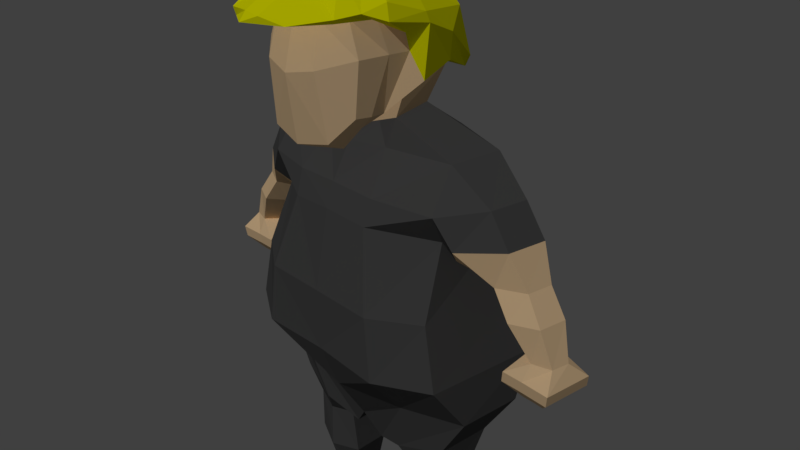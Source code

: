 # Source: Trump.blend  (saved by Blender 2.79.0; exported with 4.5.12 LTS)
import bpy
from mathutils import Matrix  # noqa: F401  (used for matrix-valued properties, if any)

bpy.ops.wm.read_factory_settings(use_empty=True)
scene = bpy.context.scene
scene.name = 'Scene'

# ---- collections
col_collection_1 = bpy.data.collections.new('Collection 1'); scene.collection.children.link(col_collection_1)

# ---- materials (node trees are filled in below, after node groups)
mat_skin = bpy.data.materials.new('Skin')
mat_skin.alpha_threshold = 0.0
mat_skin.diffuse_color = (1.0, 0.7084, 0.4125, 1.0)
mat_skin.roughness = 0.5
mat_skin.line_color = (0.0, 0.0, 0.0, 1.0)
mat_hair = bpy.data.materials.new('Hair')
mat_hair.alpha_threshold = 0.0
mat_hair.roughness = 0.5
mat_topcloth = bpy.data.materials.new('TopCloth')
mat_topcloth.alpha_threshold = 0.0
mat_topcloth.roughness = 0.5
mat_shoes = bpy.data.materials.new('Shoes')
mat_shoes.alpha_threshold = 0.0
mat_shoes.roughness = 0.5
mat_pants = bpy.data.materials.new('Pants')
mat_pants.alpha_threshold = 0.0
mat_pants.roughness = 0.5

# ---- material node trees
mat_hair.use_nodes = True; mat_hair.node_tree.nodes.clear()
_N = mat_hair.node_tree.nodes; _L = mat_hair.node_tree.links
n0 = _N.new('ShaderNodeOutputMaterial'); n0.name = 'Material Output'; n0.location = (300, 300)
n1 = _N.new('ShaderNodeBsdfDiffuse'); n1.name = 'Diffuse BSDF'; n1.location = (10, 300)
n1.inputs[0].default_value = (1.0, 1.0, 0.0, 1.0)
_L.new(n1.outputs[0], n0.inputs[0])
n0.is_active_output = True
mat_topcloth.use_nodes = True; mat_topcloth.node_tree.nodes.clear()
_N = mat_topcloth.node_tree.nodes; _L = mat_topcloth.node_tree.links
n0 = _N.new('ShaderNodeOutputMaterial'); n0.name = 'Material Output'; n0.location = (300, 300)
n1 = _N.new('ShaderNodeBsdfDiffuse'); n1.name = 'Diffuse BSDF'; n1.location = (10, 300)
n1.inputs[0].default_value = (0.08984, 0.08984, 0.08984, 1.0)
_L.new(n1.outputs[0], n0.inputs[0])
n0.is_active_output = True
mat_shoes.use_nodes = True; mat_shoes.node_tree.nodes.clear()
_N = mat_shoes.node_tree.nodes; _L = mat_shoes.node_tree.links
n0 = _N.new('ShaderNodeOutputMaterial'); n0.name = 'Material Output'; n0.location = (300, 300)
n1 = _N.new('ShaderNodeBsdfDiffuse'); n1.name = 'Diffuse BSDF'; n1.location = (10, 300)
n1.inputs[0].default_value = (0.1156, 0.1156, 0.1156, 1.0)
_L.new(n1.outputs[0], n0.inputs[0])
n0.is_active_output = True
mat_pants.use_nodes = True; mat_pants.node_tree.nodes.clear()
_N = mat_pants.node_tree.nodes; _L = mat_pants.node_tree.links
n0 = _N.new('ShaderNodeOutputMaterial'); n0.name = 'Material Output'; n0.location = (300, 300)
n1 = _N.new('ShaderNodeBsdfDiffuse'); n1.name = 'Diffuse BSDF'; n1.location = (10, 300)
n1.inputs[0].default_value = (0.09084, 0.09084, 0.09084, 1.0)
_L.new(n1.outputs[0], n0.inputs[0])
n0.is_active_output = True

# ---- world
world_world = bpy.data.worlds.new('World'); scene.world = world_world
world_world.color = (0.05088, 0.05088, 0.05088)
world_world.use_sun_shadow = False
world_world.sun_shadow_jitter_overblur = 0.0
world_world.cycles.sampling_method = 'MANUAL'

# ---- cameras
cam_camera = bpy.data.cameras.new('Camera')
cam_camera.clip_end = 100.0
cam_camera.lens = 35.0
cam_camera.sensor_width = 32.0
cam_camera.sensor_height = 18.0
cam_camera.ortho_scale = 7.314
cam_camera.dof.focus_distance = 0.0

# ---- lights
light_lamp = bpy.data.lights.new('Lamp', 'SUN')
light_lamp.transmission_factor = 0.0
light_lamp.cutoff_distance = 30.0
light_lamp.use_shadow = False
light_lamp.angle = 0.1993
light_lamp.energy = 1.0
light_lamp.shadow_buffer_clip_start = 1.001
light_lamp.shadow_soft_size = 0.1
light_lamp.shadow_cascade_max_distance = 1000.0

# ---- meshes
me_cube = bpy.data.meshes.new('Cube')
me_cube.from_pydata([(0.7122, -0.7755, 2.191), (0.6188, 0.7153, 2.537), (0.504, -0.7891, 3.718), (0.5033, 0.5486, 3.582), (0.6325, 0.05622, 2.418), (0.6405, -0.775, 3.252), (0.931, 0.4659, 2.969), (0.6261, -0.008676, 3.732), (1.009, 0.03021, 3.149), (0.3161, 1.321, 2.444), (-0.0005491, -1.001, 3.222), (1.384, 0.02435, 1.643), (1.453, 0.7478, 1.643), (0.0005591, 1.025, 1.643), (0.4928, 0.5204, 2.048), (0.5506, -0.03298, 1.993), (1.755, -0.01251, -1.748), (1.828, 0.8841, -1.748), (-0.0008264, 1.348, -1.748), (1.428, -0.313, 1.117), (1.545, 0.9367, 1.218), (0.0006316, 1.158, 1.218), (1.384, -0.09969, 0.7255), (1.453, 0.6335, 0.4728), (0.0006316, 1.158, 0.9265), (1.494, -0.467, -0.1912), (1.645, 1.074, -0.1912), (-0.0008004, 1.298, -0.1912), (1.684, -0.5006, -1.05), (1.855, 1.091, -1.05), (0.0009417, 1.48, -1.027), (2.049, 0.06095, 0.3453), (2.187, 0.7244, 0.3), (1.916, 0.103, 1.236), (1.988, 0.6247, 1.237), (1.871, 0.2311, 0.2946), (1.925, 0.5857, 0.2946), (2.398, 0.2353, 0.3453), (2.45, 0.5855, 0.3453), (2.569, 0.1533, -0.4608), (2.617, 0.6266, -0.4608), (2.39, 0.3607, -0.4608), (2.437, 0.445, -0.4608), (2.814, 0.2275, -0.4608), (2.858, 0.4664, -0.4608), (2.544, 0.0374, -0.6712), (2.619, 0.7081, -0.6712), (2.262, 0.03728, -0.6712), (2.337, 0.708, -0.6712), (2.922, 0.0235, -0.6712), (2.997, 0.6942, -0.6712), (2.52, 0.05462, -0.8249), (2.595, 0.7253, -0.8249), (2.239, 0.0545, -0.8249), (2.313, 0.7252, -0.8249), (2.899, 0.04072, -0.8249), (2.973, 0.7114, -0.8249), (2.559, 0.2387, -1.04), (2.592, 0.536, -1.04), (2.434, 0.2387, -1.04), (2.467, 0.5359, -1.04), (2.727, 0.2326, -1.04), (2.76, 0.5298, -1.04), (0.7627, -0.7602, 2.838), (0.1911, 0.6218, 3.667), (0.466, -0.9682, 1.884), (0.1918, -0.9291, 3.695), (0.6689, 1.057, 2.537), (0.3486, -0.9479, 3.235), (0.2443, -0.007645, 3.933), (0.2773, -0.3249, 1.932), (0.5206, 1.1, 1.643), (0.4913, -0.1489, 1.643), (0.256, -0.03152, 1.902), (0.2308, 0.6408, 2.018), (0.9733, 1.543, -1.748), (0.9427, -0.3354, -1.748), (0.6412, -0.5167, 1.153), (0.5603, 1.257, 1.218), (0.6224, -0.6227, 0.8186), (0.5206, 1.126, 0.7308), (0.8781, -0.8711, -0.1912), (0.7864, 1.501, -0.1912), (0.9896, -0.9008, -1.05), (0.8865, 1.572, -1.05), (1.51, 0.01123, 0.4912), (1.587, 0.6653, 0.3536), (-0.0005138, 0.9417, -2.434), (1.294, 0.1393, -2.935), (1.335, 0.6157, -2.935), (0.9004, 0.8442, -2.935), (0.8831, -0.01494, -2.935), (0.5679, 0.1204, -2.935), (0.5676, 0.6254, -2.935), (1.199, 0.3686, -4.343), (1.23, 0.6607, -4.343), (0.9285, 0.8649, -4.343), (0.9078, 0.1863, -4.343), (0.6516, 0.3497, -4.343), (0.6514, 0.6513, -4.343), (1.277, 0.0976, -4.864), (1.247, 0.6757, -4.864), (0.9249, 0.9427, -4.864), (0.9078, 0.0997, -4.864), (0.5643, 0.09951, -4.864), (0.6345, 0.7584, -4.864), (0.9091, -0.7803, -4.702), (1.162, -0.7824, -4.702), (1.162, -0.7824, -4.849), (0.6742, -0.7804, -4.702), (0.9091, -0.7803, -4.849), (0.6742, -0.7804, -4.849), (0.5635, -0.3379, -4.857), (0.5635, -0.2513, -4.45), (0.9071, -0.3377, -4.45), (1.276, -0.2399, -4.45), (1.276, -0.3398, -4.857), (0.9071, -0.3377, -4.857), (1.825, 0.9301, 0.7634), (1.662, -0.2272, 0.741), (2.179, 0.1247, 0.8058), (2.256, 0.6604, 0.8061), (2.096, 0.273, -0.02868), (2.297, 0.02662, 0.002703), (2.154, 0.5496, -0.02868), (2.637, 0.1849, 0.002703), (2.692, 0.564, 0.002703), (2.406, 0.7589, -0.02532), (0.243, -0.04185, -2.794), (0.7388, -0.1862, -2.575), (1.372, -0.02233, -2.407), (1.43, 0.7702, -2.407), (0.7636, 1.119, -2.407), (0.2425, 0.8112, -2.781), (1.397, 0.6826, -3.636), (0.9103, 0.973, -3.636), (0.5027, 0.6812, -3.636), (0.503, 0.153, -3.636), (0.8901, -0.02746, -3.636), (1.349, 0.1786, -3.636), (0.861, 0.5103, 2.628), (0.9515, 0.01298, 2.505), (0.0006334, -1.151, 2.63), (0.3923, -1.068, 2.708), (0.4615, 1.2, 2.334), (0.7283, -1.041, 3.298), (0.5825, 0.7081, 3.405), (0.8033, -0.01074, 3.499), (-0.0005153, -1.588, 3.364), (0.1939, -1.58, 3.335), (0.2366, 0.8272, 3.339), (-0.7134, -0.7755, 2.191), (-0.5994, 0.7153, 2.537), (-0.6879, -0.88, 3.76), (-0.5033, 0.5486, 3.804), (0.0, -1.038, 1.784), (-0.6337, 0.05622, 2.418), (-0.645, -0.6765, 3.252), (0.0, 0.93, 2.472), (-0.5871, 0.994, 2.421), (0.0, -0.9977, 3.703), (-0.9367, -0.008676, 3.941), (0.0, 0.6773, 3.732), (-0.9879, 0.1658, 2.952), (0.2153, -0.6643, 3.883), (-0.2153, -0.4897, 3.95), (0.0, -0.006839, 3.994), (0.0, -0.3713, 1.911), (-1.384, 0.02435, 1.643), (-1.453, 0.7478, 1.643), (6.519e-09, -0.2802, 1.643), (-0.4928, 0.5204, 2.048), (0.0, 0.7321, 1.995), (-0.5506, -0.03298, 1.993), (2.794e-09, -0.03043, 1.834), (-1.755, -0.01251, -1.748), (-1.828, 0.8841, -1.748), (-2.38e-08, -0.5766, -1.748), (-1.428, -0.313, 1.117), (-1.545, 0.9367, 1.218), (1.211e-08, -0.5423, 1.181), (-1.384, -0.09969, 0.7255), (-1.453, 0.6335, 0.4728), (1.397e-08, -0.6571, 0.8611), (-1.494, -0.467, -0.1912), (-1.645, 1.074, -0.1912), (7.158e-09, -0.8669, -0.1912), (-1.684, -0.5006, -1.05), (-1.855, 1.091, -1.05), (-1.13e-08, -0.8542, -1.05), (-2.049, 0.06095, 0.3453), (-2.187, 0.7244, 0.3), (-1.916, 0.103, 1.236), (-1.988, 0.6247, 1.237), (-1.871, 0.2311, 0.2946), (-1.925, 0.5857, 0.2946), (-2.398, 0.2353, 0.3453), (-2.45, 0.5855, 0.3453), (-2.569, 0.1533, -0.4608), (-2.617, 0.6266, -0.4608), (-2.39, 0.3607, -0.4608), (-2.437, 0.445, -0.4608), (-2.814, 0.2275, -0.4608), (-2.858, 0.4664, -0.4608), (-2.544, 0.0374, -0.6712), (-2.619, 0.7081, -0.6712), (-2.262, 0.03728, -0.6712), (-2.337, 0.708, -0.6712), (-2.922, 0.0235, -0.6712), (-2.997, 0.6942, -0.6712), (-2.52, 0.05462, -0.8249), (-2.595, 0.7253, -0.8249), (-2.239, 0.0545, -0.8249), (-2.313, 0.7252, -0.8249), (-2.899, 0.04072, -0.8249), (-2.973, 0.7114, -0.8249), (-2.559, 0.2387, -1.04), (-2.592, 0.536, -1.04), (-2.434, 0.2387, -1.04), (-2.467, 0.5359, -1.04), (-2.727, 0.2326, -1.04), (-2.76, 0.5298, -1.04), (-0.7639, -0.7602, 2.838), (-0.1911, 0.6218, 3.667), (-0.466, -0.9682, 1.884), (-0.1918, -0.9814, 3.798), (-0.07749, 1.244, 2.487), (-0.3486, -0.9479, 3.235), (-0.2443, -0.007645, 4.059), (-0.2773, -0.3249, 1.932), (-0.5206, 1.1, 1.643), (-0.4913, -0.1489, 1.643), (-0.256, -0.03152, 1.902), (-0.2308, 0.6408, 2.018), (-0.9733, 1.543, -1.748), (-0.9427, -0.3354, -1.748), (-0.6412, -0.5167, 1.153), (-0.5603, 1.257, 1.218), (-0.6224, -0.6227, 0.8186), (-0.5206, 1.126, 0.7308), (-0.8781, -0.8711, -0.1912), (-0.7864, 1.501, -0.1912), (-0.9896, -0.9008, -1.05), (-0.8865, 1.572, -1.05), (-1.51, 0.01123, 0.4912), (-1.587, 0.6653, 0.3536), (-2.701e-08, -0.1457, -2.456), (-1.294, 0.1393, -2.935), (-1.335, 0.6157, -2.935), (-0.9004, 0.8442, -2.935), (-0.8831, -0.01494, -2.935), (-0.5679, 0.1204, -2.935), (-0.5676, 0.6254, -2.935), (-1.199, 0.3686, -4.343), (-1.23, 0.6607, -4.343), (-0.9285, 0.8649, -4.343), (-0.9078, 0.1863, -4.343), (-0.6516, 0.3497, -4.343), (-0.6514, 0.6513, -4.343), (-1.277, 0.0976, -4.864), (-1.247, 0.6757, -4.864), (-0.9249, 0.9427, -4.864), (-0.9078, 0.0997, -4.864), (-0.5643, 0.09951, -4.864), (-0.6345, 0.7584, -4.864), (-0.9091, -0.7803, -4.702), (-1.162, -0.7824, -4.702), (-1.162, -0.7824, -4.849), (-0.6742, -0.7804, -4.702), (-0.9091, -0.7803, -4.849), (-0.6742, -0.7804, -4.849), (-0.5635, -0.3379, -4.857), (-0.5635, -0.2513, -4.45), (-0.9071, -0.3377, -4.45), (-1.276, -0.2399, -4.45), (-1.276, -0.3398, -4.857), (-0.9071, -0.3377, -4.857), (-1.825, 0.9301, 0.7634), (-1.662, -0.2272, 0.741), (-2.179, 0.1247, 0.8058), (-2.256, 0.6604, 0.8061), (-2.096, 0.273, -0.02868), (-2.297, 0.02662, 0.002702), (-2.154, 0.5496, -0.02868), (-2.637, 0.1849, 0.002702), (-2.692, 0.564, 0.002702), (-2.406, 0.7589, -0.02532), (-0.243, -0.04185, -2.794), (-0.7388, -0.1862, -2.575), (-1.372, -0.02233, -2.407), (-1.43, 0.7702, -2.407), (-0.7636, 1.119, -2.407), (-0.2425, 0.8112, -2.781), (-1.397, 0.6826, -3.636), (-0.9103, 0.973, -3.636), (-0.5027, 0.6812, -3.636), (-0.503, 0.153, -3.636), (-0.8901, -0.02746, -3.636), (-1.349, 0.1786, -3.636), (-0.5226, 0.9557, 2.354), (-0.9698, 0.03539, 2.856), (0.0, -0.6023, 3.951), (-0.3923, -1.068, 2.708), (-0.1191, 1.2, 2.328), (-0.665, -0.9876, 3.404), (-0.8818, 0.6072, 3.293), (-1.094, -0.01074, 3.376), (0.0, 0.9064, 3.374), (0.0002701, 0.9454, 3.271), (-0.3579, -1.501, 3.335), (-0.2366, 0.8272, 3.339), (0.6851, -0.3451, 2.152), (0.6188, -0.2759, 3.734), (0.9218, -0.2452, 3.074), (0.0, -0.3495, 3.96), (0.0, -0.5909, 1.788), (0.3426, -0.5274, 1.854), (0.2388, -0.3178, 3.891), (0.8153, -0.08166, 2.827), (0.9468, -0.5286, 3.436), (-0.7134, -0.3451, 2.152), (-0.8363, -0.2759, 3.897), (-0.8909, -0.2452, 3.265), (-0.3426, -0.5274, 1.854), (-0.2388, -0.3178, 4.03), (-0.8165, -0.102, 2.827), (-1.057, -0.2888, 3.384), (1.691e-05, -1.677, 3.256), (0.4492, -1.444, 3.248), (0.2693, 0.861, 3.254), (0.6639, -0.9962, 3.238), (0.7782, 0.7287, 3.197), (0.986, -0.01079, 3.273), (1.018, -0.564, 3.252), (-0.3055, -1.503, 3.248), (-0.2693, 0.861, 3.254), (-0.6815, -1.058, 3.353), (-0.7527, 0.6783, 3.231), (-1.186, -0.01079, 3.273), (-1.004, -0.267, 3.287), (0.7244, -0.5603, 2.172), (0.5614, -0.5521, 3.759), (0.7651, -0.5101, 3.258), (0.0, -0.8143, 1.697), (0.4622, -0.7478, 1.78), (0.789, -0.3547, 2.832), (0.8562, -0.7947, 3.341), (-0.7255, -0.5603, 2.172), (-0.8032, -0.6211, 3.828), (-0.7679, -0.4609, 3.258), (-0.4622, -0.7478, 1.78), (-0.7902, -0.5199, 2.832), (-0.8761, -0.6146, 3.394), (0.8581, -0.6524, 3.263), (-0.8345, -0.5377, 3.289)], [], [(150, 64, 3, 146), (141, 4, 1, 140), (332, 8, 6, 331), (333, 313, 8, 332), (318, 311, 4, 141), (144, 67, 6, 140), (143, 68, 10, 142), (149, 66, 160, 148), (317, 69, 166, 314), (69, 64, 162, 166), (74, 14, 12, 71), (316, 315, 167, 70), (84, 29, 17, 75), (14, 15, 11, 12), (73, 174, 170, 72), (70, 167, 174, 73), (1, 4, 15, 14), (158, 1, 14, 74), (19, 22, 85, 119), (29, 28, 16, 17), (83, 189, 177, 76), (72, 170, 180, 77), (20, 12, 34), (71, 12, 20, 78), (77, 180, 183, 79), (86, 118, 32, 36), (78, 20, 23, 80), (79, 183, 186, 81), (23, 22, 25, 26), (80, 23, 26, 82), (81, 186, 189, 83), (26, 25, 28, 29), (82, 26, 29, 84), (12, 11, 33, 34), (11, 19, 33), (85, 86, 36, 35), (120, 119, 31, 37), (118, 121, 38, 32), (121, 120, 37, 38), (119, 85, 35, 31), (123, 122, 41, 39), (122, 124, 42, 41), (126, 125, 43, 44), (127, 126, 44, 40), (124, 127, 40, 42), (125, 123, 39, 43), (42, 40, 46, 48), (40, 44, 50, 46), (41, 42, 48, 47), (44, 43, 49, 50), (43, 39, 45, 49), (39, 41, 47, 45), (50, 49, 55, 56), (49, 45, 51, 55), (45, 47, 53, 51), (48, 46, 52, 54), (46, 50, 56, 52), (47, 48, 54, 53), (52, 56, 62, 58), (53, 54, 60, 59), (56, 55, 61, 62), (55, 51, 57, 61), (51, 53, 59, 57), (54, 52, 58, 60), (62, 61, 57, 59, 60, 58), (27, 82, 84, 30), (25, 81, 83, 28), (24, 80, 82, 27), (22, 79, 81, 25), (21, 78, 80, 24), (19, 77, 79, 22), (13, 71, 78, 21), (11, 72, 77, 19), (28, 83, 76, 16), (131, 130, 88, 89), (158, 74, 172), (4, 70, 73, 15), (15, 73, 72, 11), (30, 84, 75, 18), (311, 316, 70, 4), (172, 74, 71, 13), (7, 3, 64, 69), (312, 7, 69, 317), (145, 2, 66, 149), (63, 5, 68, 143), (307, 162, 64, 150), (75, 87, 18), (129, 128, 92, 91), (76, 177, 246), (136, 135, 96, 99), (135, 134, 95, 96), (133, 132, 90, 93), (130, 129, 91, 88), (128, 133, 93, 92), (132, 131, 89, 90), (114, 113, 109, 106), (95, 94, 100, 101), (137, 136, 99, 98), (139, 138, 97, 94), (134, 139, 94, 95), (138, 137, 98, 97), (100, 103, 102, 101), (102, 103, 104, 105), (96, 95, 101, 102), (99, 96, 102, 105), (98, 99, 105, 104), (113, 112, 111, 109), (106, 109, 111, 110), (107, 106, 110, 108), (116, 115, 107, 108), (117, 116, 108, 110), (112, 117, 110, 111), (115, 114, 106, 107), (94, 97, 114, 115), (104, 103, 117, 112), (103, 100, 116, 117), (100, 94, 115, 116), (98, 104, 112, 113), (97, 98, 113, 114), (34, 33, 120, 121), (20, 34, 121, 118), (33, 19, 119, 120), (22, 23, 86, 85), (23, 20, 118, 86), (37, 31, 123, 125), (36, 32, 127, 124), (32, 38, 126, 127), (38, 37, 125, 126), (35, 36, 124, 122), (31, 35, 122, 123), (75, 17, 131, 132), (246, 87, 133, 128), (16, 76, 129, 130), (87, 75, 132, 133), (76, 246, 128, 129), (17, 16, 130, 131), (91, 92, 137, 138), (89, 88, 139, 134), (88, 91, 138, 139), (92, 93, 136, 137), (90, 89, 134, 135), (93, 90, 135, 136), (0, 63, 143, 65), (65, 143, 142, 155), (158, 144, 140, 1), (313, 318, 141, 8), (8, 141, 140, 6), (308, 307, 150, 329), (330, 145, 149, 328), (328, 149, 148, 327), (312, 319, 147, 7), (7, 147, 146, 3), (329, 150, 146, 331), (310, 305, 154, 223), (300, 299, 152, 156), (338, 337, 159, 163), (339, 338, 163, 322), (325, 300, 156, 320), (303, 299, 159, 226), (302, 142, 10, 227), (309, 148, 160, 225), (324, 314, 166, 228), (228, 166, 162, 223), (233, 230, 169, 171), (323, 229, 167, 315), (243, 234, 176, 188), (171, 169, 168, 173), (232, 231, 170, 174), (229, 232, 174, 167), (152, 171, 173, 156), (158, 233, 171, 152), (178, 278, 244, 181), (188, 176, 175, 187), (242, 235, 177, 189), (231, 236, 180, 170), (179, 193, 169), (230, 237, 179, 169), (236, 238, 183, 180), (245, 195, 191, 277), (237, 239, 182, 179), (238, 240, 186, 183), (182, 185, 184, 181), (239, 241, 185, 182), (240, 242, 189, 186), (185, 188, 187, 184), (241, 243, 188, 185), (169, 193, 192, 168), (168, 192, 178), (244, 194, 195, 245), (279, 196, 190, 278), (277, 191, 197, 280), (280, 197, 196, 279), (278, 190, 194, 244), (282, 198, 200, 281), (281, 200, 201, 283), (285, 203, 202, 284), (286, 199, 203, 285), (283, 201, 199, 286), (284, 202, 198, 282), (201, 207, 205, 199), (199, 205, 209, 203), (200, 206, 207, 201), (203, 209, 208, 202), (202, 208, 204, 198), (198, 204, 206, 200), (209, 215, 214, 208), (208, 214, 210, 204), (204, 210, 212, 206), (207, 213, 211, 205), (205, 211, 215, 209), (206, 212, 213, 207), (211, 217, 221, 215), (212, 218, 219, 213), (215, 221, 220, 214), (214, 220, 216, 210), (210, 216, 218, 212), (213, 219, 217, 211), (221, 217, 219, 218, 216, 220), (27, 30, 243, 241), (184, 187, 242, 240), (24, 27, 241, 239), (181, 184, 240, 238), (21, 24, 239, 237), (178, 181, 238, 236), (13, 21, 237, 230), (168, 178, 236, 231), (187, 175, 235, 242), (290, 248, 247, 289), (158, 172, 233), (156, 173, 232, 229), (173, 168, 231, 232), (30, 18, 234, 243), (320, 156, 229, 323), (172, 13, 230, 233), (161, 228, 223, 154), (321, 324, 228, 161), (304, 309, 225, 153), (222, 302, 227, 157), (307, 310, 223, 162), (234, 18, 87), (288, 250, 251, 287), (235, 246, 177), (295, 258, 255, 294), (294, 255, 254, 293), (292, 252, 249, 291), (289, 247, 250, 288), (287, 251, 252, 292), (291, 249, 248, 290), (273, 265, 268, 272), (254, 260, 259, 253), (296, 257, 258, 295), (298, 253, 256, 297), (293, 254, 253, 298), (297, 256, 257, 296), (259, 260, 261, 262), (261, 264, 263, 262), (255, 261, 260, 254), (258, 264, 261, 255), (257, 263, 264, 258), (272, 268, 270, 271), (265, 269, 270, 268), (266, 267, 269, 265), (275, 267, 266, 274), (276, 269, 267, 275), (271, 270, 269, 276), (274, 266, 265, 273), (253, 274, 273, 256), (263, 271, 276, 262), (262, 276, 275, 259), (259, 275, 274, 253), (257, 272, 271, 263), (256, 273, 272, 257), (193, 280, 279, 192), (179, 277, 280, 193), (192, 279, 278, 178), (181, 244, 245, 182), (182, 245, 277, 179), (196, 284, 282, 190), (195, 283, 286, 191), (191, 286, 285, 197), (197, 285, 284, 196), (194, 281, 283, 195), (190, 282, 281, 194), (234, 291, 290, 176), (246, 287, 292, 87), (175, 289, 288, 235), (87, 292, 291, 234), (235, 288, 287, 246), (176, 290, 289, 175), (250, 297, 296, 251), (248, 293, 298, 247), (247, 298, 297, 250), (251, 296, 295, 252), (249, 294, 293, 248), (252, 295, 294, 249), (151, 224, 302, 222), (224, 155, 142, 302), (158, 152, 299, 303), (322, 163, 300, 325), (163, 159, 299, 300), (308, 335, 310, 307), (336, 334, 309, 304), (334, 327, 148, 309), (321, 161, 306, 326), (161, 154, 305, 306), (335, 337, 305, 310), (144, 9, 67), (226, 9, 303), (144, 303, 9), (158, 303, 144), (348, 321, 326, 352), (349, 322, 325, 351), (348, 165, 324, 321), (347, 320, 323, 350), (350, 323, 315, 343), (165, 301, 314, 324), (351, 325, 320, 347), (354, 339, 322, 349), (341, 346, 319, 312), (342, 345, 318, 313), (341, 312, 317, 164), (340, 344, 316, 311), (344, 343, 315, 316), (164, 317, 314, 301), (345, 340, 311, 318), (353, 342, 313, 333), (346, 353, 333, 319), (67, 329, 331, 6), (68, 328, 327, 10), (5, 330, 328, 68), (9, 308, 329, 67), (319, 333, 332, 147), (147, 332, 331, 146), (352, 326, 339, 354), (226, 159, 337, 335), (227, 10, 327, 334), (157, 227, 334, 336), (9, 226, 335, 308), (326, 306, 338, 339), (306, 305, 337, 338), (304, 352, 354, 336), (145, 330, 353, 346), (330, 5, 342, 353), (63, 0, 340, 345), (66, 164, 301, 160), (65, 155, 343, 344), (0, 65, 344, 340), (2, 341, 164, 66), (5, 63, 345, 342), (2, 145, 346, 341), (336, 354, 349, 157), (222, 351, 347, 151), (225, 160, 301, 165), (224, 350, 343, 155), (151, 347, 350, 224), (153, 225, 165, 348), (157, 349, 351, 222), (153, 348, 352, 304)])
me_cube.polygons.foreach_set('material_index', [1, 1, 1, 1, 0, 1, 0, 1, 1, 1, 2, 0, 4, 2, 2, 0, 0, 0, 2, 4, 4, 2, 2, 2, 2, 0, 2, 2, 2, 2, 2, 2, 2, 2, 2, 0, 0, 0, 0, 0, 0, 0, 0, 0, 0, 0, 0, 0, 0, 0, 0, 0, 0, 0, 0, 0, 0, 0, 0, 0, 0, 0, 0, 0, 0, 2, 2, 2, 2, 2, 2, 2, 2, 4, 4, 0, 0, 2, 4, 0, 2, 1, 1, 1, 0, 1, 4, 4, 4, 4, 4, 4, 4, 4, 4, 3, 3, 4, 4, 4, 4, 3, 3, 3, 3, 3, 3, 3, 3, 3, 3, 3, 3, 3, 3, 3, 3, 3, 3, 2, 2, 2, 2, 2, 0, 0, 0, 0, 0, 0, 4, 4, 4, 4, 4, 4, 4, 4, 4, 4, 4, 4, 0, 0, 1, 1, 1, 1, 1, 1, 1, 1, 1, 1, 0, 1, 1, 0, 1, 0, 1, 1, 1, 2, 0, 4, 2, 2, 0, 0, 0, 2, 4, 4, 2, 2, 2, 2, 0, 2, 2, 2, 2, 2, 2, 2, 2, 2, 0, 0, 0, 0, 0, 0, 0, 0, 0, 0, 0, 0, 0, 0, 0, 0, 0, 0, 0, 0, 0, 0, 0, 0, 0, 0, 0, 0, 0, 0, 2, 2, 2, 2, 2, 2, 2, 2, 4, 4, 0, 0, 2, 4, 0, 2, 1, 1, 1, 0, 1, 4, 4, 4, 4, 4, 4, 4, 4, 4, 3, 3, 4, 4, 4, 4, 3, 3, 3, 3, 3, 3, 3, 3, 3, 3, 3, 3, 3, 3, 3, 3, 3, 3, 2, 2, 2, 2, 2, 0, 0, 0, 0, 0, 0, 4, 4, 4, 4, 4, 4, 4, 4, 4, 4, 4, 4, 0, 0, 1, 0, 1, 1, 1, 1, 1, 1, 1, 1, 1, 1, 1, 1, 0, 1, 0, 0, 1, 0, 1, 1, 0, 1, 0, 0, 1, 0, 1, 1, 1, 1, 1, 1, 1, 1, 1, 1, 1, 1, 1, 1, 1, 1, 1, 1, 0, 1, 0, 0, 1, 0, 1, 1, 0, 1, 0, 0, 1, 0, 1])
me_cube.materials.append(mat_skin)
me_cube.materials.append(mat_hair)
me_cube.materials.append(mat_topcloth)
me_cube.materials.append(mat_shoes)
me_cube.materials.append(mat_pants)
me_cube.use_remesh_preserve_volume = False
me_cube.use_remesh_preserve_attributes = False
me_cube.use_mirror_vertex_groups = False
me_cube.update()
arm_armature_002 = bpy.data.armatures.new('Armature.002')  # bones are not reproduced

# ---- objects
ob_armature = bpy.data.objects.new('Armature', arm_armature_002)
ob_body = bpy.data.objects.new('Body', me_cube)
ob_lamp = bpy.data.objects.new('Lamp', light_lamp)
ob_camera = bpy.data.objects.new('Camera', cam_camera)

# ---- transforms, parenting, visibility, modifiers, constraints
ob_armature.location = (-0.008356, 0.1014, -3.091)
ob_armature.hide_viewport = True
ob_armature.show_in_front = True
ob_armature.lineart.crease_threshold = 0.0
ob_body.parent = ob_armature
ob_body.matrix_parent_inverse = Matrix(((1.0, 0.0, 0.0, 0.008356), (0.0, 1.0, 0.0, -0.1014), (0.0, 0.0, 1.0, 3.091), (0.0, 0.0, 0.0, 1.0)))
ob_body.location = (0.0, 0.0, 0.0)
ob_body.lock_rotations_4d = False
ob_body.empty_display_type = 'ARROWS'
ob_body.lineart.crease_threshold = 0.0
_vg = ob_body.vertex_groups.new(name='Bone')
for _i, _w in zip([16, 17, 18, 24, 25, 26, 27, 28, 29, 30, 75, 76, 79, 80, 81, 82, 83, 84, 87, 128, 129, 130, 131, 132, 133, 175, 176, 177, 183, 184, 185, 186, 187, 188, 189, 234, 235, 238, 239, 240, 241, 242, 243, 246, 287, 288, 289, 290, 291, 292], [0.1188, 0.1138, 0.7651, 0.005213, 0.1529, 0.1438, 0.1342, 0.5918, 0.5818, 0.8009, 0.2367, 0.2211, 0.006475, 0.009205, 0.1476, 0.1386, 0.6551, 0.7019, 0.6749, 0.1962, 0.0641, 0.0166, 0.007581, 0.08663, 0.1829, 0.1196, 0.1147, 0.701, 0.00209, 0.1522, 0.143, 0.1417, 0.5964, 0.5873, 0.7446, 0.2379, 0.2218, 0.005919, 0.007981, 0.1468, 0.1372, 0.6585, 0.7073, 0.5602, 0.1962, 0.06419, 0.01691, 0.00795, 0.08701, 0.1835]): _vg.add([_i], _w, 'REPLACE')
_vg = ob_body.vertex_groups.new(name='Bone.001')
for _i, _w in zip([0, 1, 4, 11, 12, 13, 14, 15, 16, 17, 18, 19, 20, 21, 22, 23, 24, 25, 26, 27, 28, 29, 30, 33, 34, 63, 65, 70, 71, 72, 73, 74, 75, 76, 77, 78, 79, 80, 81, 82, 83, 84, 85, 119, 141, 142, 143, 144, 151, 152, 155, 156, 158, 167, 168, 169, 170, 171, 172, 173, 174, 175, 176, 177, 178, 179, 180, 181, 182, 183, 184, 185, 186, 187, 188, 189, 192, 193, 222, 224, 229, 230, 231, 232, 233, 234, 235, 236, 237, 238, 239, 240, 241, 242, 243, 244, 278, 300, 302, 303, 311, 315, 316, 318, 320, 323, 325, 340, 343, 344, 345, 347, 350, 351], [0.05662, 0.0533, 0.1179, 0.09687, 0.1029, 0.843, 0.6575, 0.6722, 0.003204, 0.0006932, 0.007342, 0.1113, 0.07245, 0.8539, 0.08979, 0.0679, 0.8321, 0.6166, 0.6034, 0.8223, 0.1672, 0.1576, 0.1399, 0.0003717, 0.001223, 0.006455, 0.06853, 0.2416, 0.7318, 0.7566, 0.6774, 0.583, 0.004298, 0.01095, 0.7128, 0.7755, 0.7323, 0.7934, 0.741, 0.7674, 0.1743, 0.1459, 0.01528, 0.0142, 0.01502, 0.01765, 0.01232, 0.01044, 0.05568, 0.05033, 0.06525, 0.1153, 0.05344, 0.2172, 0.09771, 0.1041, 0.8294, 0.6654, 0.7752, 0.6788, 0.7549, 0.002851, 0.0003134, 0.009044, 0.1119, 0.07293, 0.8387, 0.09027, 0.06836, 0.8349, 0.6206, 0.6083, 0.7892, 0.1661, 0.1564, 0.1539, 0.000745, 0.001658, 0.005216, 0.06806, 0.2397, 0.7349, 0.7621, 0.6821, 0.581, 0.003629, 0.01063, 0.716, 0.779, 0.735, 0.7974, 0.7439, 0.7717, 0.1733, 0.1441, 0.01564, 0.01455, 0.01244, 0.01159, 0.009652, 0.08724, 0.1412, 0.1551, 0.01074, 0.08549, 0.1539, 0.00883, 0.07193, 0.1032, 0.1118, 0.008597, 0.07058, 0.111, 0.007023]): _vg.add([_i], _w, 'REPLACE')
_vg = ob_body.vertex_groups.new(name='Bone.002')
for _i, _w in zip([0, 1, 4, 13, 14, 15, 21, 63, 65, 70, 71, 72, 73, 74, 78, 141, 142, 143, 151, 155, 156, 158, 167, 170, 171, 172, 173, 174, 222, 224, 229, 230, 231, 232, 233, 237, 300, 302, 311, 315, 316, 318, 320, 323, 325, 340, 343, 344, 345, 347, 350, 351], [0.06085, 0.0007388, 0.1084, 0.06817, 0.1445, 0.07789, 0.0149, 0.01063, 0.07751, 0.3347, 0.08282, 0.03847, 0.153, 0.3509, 0.01267, 0.007481, 0.02356, 0.01819, 0.06104, 0.06968, 0.1082, 0.01167, 0.1815, 0.03771, 0.1433, 0.1524, 0.0768, 0.0834, 0.01046, 0.07803, 0.3414, 0.08336, 0.03703, 0.1537, 0.3576, 0.0125, 0.006321, 0.01831, 0.08465, 0.1256, 0.2061, 0.009056, 0.08464, 0.2097, 0.00839, 0.07275, 0.09763, 0.1418, 0.009844, 0.07284, 0.1439, 0.009424]): _vg.add([_i], _w, 'REPLACE')
_vg = ob_body.vertex_groups.new(name='Bone.003')
for _i, _w in zip([0, 1, 2, 3, 4, 5, 6, 7, 8, 9, 10, 14, 15, 63, 64, 65, 66, 67, 68, 69, 70, 72, 73, 74, 140, 141, 142, 143, 144, 145, 146, 147, 148, 149, 150, 151, 152, 153, 154, 155, 156, 157, 158, 159, 160, 161, 162, 163, 164, 165, 166, 167, 170, 171, 172, 173, 174, 222, 223, 224, 225, 226, 227, 228, 229, 231, 232, 233, 299, 300, 301, 302, 303, 304, 305, 306, 307, 308, 309, 310, 311, 312, 313, 314, 315, 316, 317, 318, 319, 320, 321, 322, 323, 324, 325, 326, 327, 328, 329, 330, 331, 332, 333, 334, 335, 336, 337, 338, 339, 340, 341, 342, 343, 344, 345, 346, 347, 348, 349, 350, 351, 352, 353, 354], [0.8755, 0.9147, 0.9898, 0.9943, 0.7547, 0.9725, 0.984, 0.9952, 0.9735, 0.9759, 0.9682, 0.1014, 0.1385, 0.9381, 0.9961, 0.8472, 0.9912, 0.9803, 0.9698, 0.999, 0.4015, 0.05512, 0.1163, 0.05937, 0.9658, 0.9339, 0.926, 0.9314, 0.9521, 0.9831, 0.9903, 0.9883, 0.9816, 0.9824, 0.9903, 0.8765, 0.9199, 0.9901, 0.9947, 0.8591, 0.7584, 0.9732, 0.9166, 0.985, 0.9907, 0.9955, 0.9963, 0.9746, 0.9932, 0.9933, 0.9998, 0.5855, 0.05133, 0.09776, 0.05877, 0.1357, 0.1239, 0.939, 0.9962, 0.8474, 0.9913, 0.9809, 0.9702, 0.9991, 0.3977, 0.0533, 0.1124, 0.05578, 0.9676, 0.9361, 0.993, 0.9318, 0.9527, 0.9835, 0.9909, 0.9889, 0.9888, 0.9823, 0.9826, 0.9905, 0.8151, 0.9925, 0.973, 0.9953, 0.7223, 0.6244, 0.9951, 0.936, 0.9857, 0.8174, 0.9928, 0.9739, 0.6225, 0.9952, 0.9375, 0.9862, 0.9749, 0.9761, 0.9853, 0.9778, 0.9872, 0.9809, 0.9793, 0.9764, 0.9857, 0.9784, 0.9879, 0.9817, 0.9801, 0.8453, 0.9912, 0.9728, 0.7907, 0.7358, 0.9371, 0.9844, 0.847, 0.9914, 0.9736, 0.7349, 0.9383, 0.9849, 0.9786, 0.9792]): _vg.add([_i], _w, 'REPLACE')
_vg = ob_body.vertex_groups.new(name='Bone.004')
for _i, _w in zip([0, 4, 10, 11, 12, 13, 14, 15, 16, 17, 19, 20, 21, 22, 23, 24, 25, 26, 27, 28, 29, 31, 32, 33, 34, 35, 36, 37, 38, 40, 41, 42, 43, 44, 46, 48, 49, 50, 52, 54, 55, 56, 57, 58, 59, 60, 61, 62, 63, 65, 68, 70, 71, 72, 73, 74, 76, 77, 78, 79, 80, 81, 82, 83, 84, 85, 86, 118, 119, 120, 121, 122, 123, 124, 125, 126, 127, 130, 131, 141, 142, 143, 148, 149, 152, 153, 155, 156, 158, 160, 161, 167, 170, 171, 172, 174, 180, 183, 186, 189, 225, 227, 228, 230, 233, 237, 238, 239, 309], [0.0, 0.0, 0.0, 0.6743, 0.3222, 0.005225, 0.008218, 0.002771, 0.0, 0.0, 0.5803, 0.5239, 0.01989, 0.003136, 0.003427, 0.03066, 0.0, 0.001146, 0.000871, 0.00719, 0.003215, 0.0, 0.0, 0.6968, 0.6193, 0.0, 0.0001136, 0.00823, 0.008223, 0.0, 0.0, 0.0, 0.0, 0.0, 0.0, 0.0, 0.0, 0.0, 0.0, 0.0, 0.0, 0.0, 0.0, 0.0, 0.0, 0.0, 0.0, 0.0, 0.0, 0.0, 0.0, 0.0, 0.001313, 0.00478, 0.01352, 0.0, 0.0, 0.01061, 0.004157, 0.0004847, 0.001249, 0.01542, 0.009936, 0.0, 0.0, 0.473, 0.0008382, 0.7007, 0.6145, 0.676, 0.5236, 0.01529, 0.03453, 0.003157, 0.0, 0.0, 0.0, 0.0, 0.0, 0.0, 0.0, 0.0, 0.0, 0.0, 0.0, 0.0, 0.0, 0.0, 0.0, 0.0, 0.0, 0.0, 0.006367, 0.0, 0.0, 0.0, 0.009764, 0.03662, 0.0, 0.0, 0.0, 0.0, 0.0, 0.0, 0.0, 0.0, 0.0, 0.0, 0.0]): _vg.add([_i], _w, 'REPLACE')
_vg = ob_body.vertex_groups.new(name='Bone.005')
for _i, _w in zip([31, 32, 34, 35, 36, 37, 38, 39, 40, 41, 42, 43, 44, 86, 118, 120, 121, 122, 123, 124, 125, 126, 127], [0.1382, 0.7957, 0.003273, 0.08062, 0.1738, 0.8977, 0.9171, 0.05485, 0.06238, 0.008639, 0.002014, 0.0409, 0.02717, 0.004273, 0.02444, 0.06753, 0.1134, 0.9099, 0.9086, 0.9242, 0.9221, 0.9227, 0.9329]): _vg.add([_i], _w, 'REPLACE')
_vg = ob_body.vertex_groups.new(name='Bone.L')
for _i, _w in zip([39, 40, 41, 42, 43, 44, 45, 46, 47, 48, 49, 50, 51, 52, 53, 54, 55, 56, 57, 58, 59, 60, 61, 62, 122, 123, 124, 125, 126, 127], [0.9438, 0.9381, 0.9692, 0.9731, 0.954, 0.9613, 0.9846, 0.9831, 0.9878, 0.9906, 0.9851, 0.9866, 0.9936, 0.9935, 0.9934, 0.9947, 0.992, 0.9924, 0.9989, 0.9988, 0.9983, 0.9988, 0.9984, 0.9981, 0.01587, 0.04801, 0.01636, 0.06878, 0.07524, 0.06689]): _vg.add([_i], _w, 'REPLACE')
_vg = ob_body.vertex_groups.new(name='Bone.007')
for _i, _w in zip([16, 17, 18, 22, 23, 25, 26, 28, 29, 30, 35, 36, 75, 76, 81, 82, 83, 84, 85, 86, 87, 88, 89, 90, 91, 92, 93, 122, 128, 129, 130, 131, 132, 133, 134, 135, 136, 137, 138, 139, 177, 186, 189, 235, 241, 242, 243, 246, 251, 252, 270, 287, 288, 292], [0.831, 0.9298, 0.001659, 0.0, 0.0, 0.03399, 0.04065, 0.02904, 0.001466, 0.002696, 0.0, 0.0, 0.4797, 0.006112, 0.006626, 0.0009576, 0.005536, 0.005674, 0.0, 0.0, 0.1653, 0.000864, 0.0002858, 0.01212, 0.0002798, 0.0003661, 0.000157, 0.0, 0.7586, 0.553, 0.6145, 0.6909, 0.9593, 0.8968, 0.01447, 0.004019, 0.002972, 0.01399, 0.006741, 0.002635, 0.006041, 0.0, 0.01064, 0.003006, 0.0, 0.0, 0.0, 0.2092, 0.0, 0.0, 0.0, 0.006756, 0.0, 0.1203]): _vg.add([_i], _w, 'REPLACE')
_vg = ob_body.vertex_groups.new(name='Bone.012')
for _i, _w in zip([198, 199, 200, 201, 202, 203, 204, 205, 206, 207, 208, 209, 210, 211, 212, 213, 214, 215, 216, 217, 218, 219, 220, 221, 281, 282, 283, 284, 285, 286], [0.9438, 0.9381, 0.9692, 0.9731, 0.954, 0.9613, 0.9846, 0.9831, 0.9878, 0.9906, 0.9851, 0.9866, 0.9936, 0.9935, 0.9934, 0.9947, 0.992, 0.9924, 0.9989, 0.9988, 0.9983, 0.9988, 0.9984, 0.9981, 0.01587, 0.04801, 0.01636, 0.06878, 0.07524, 0.06689]): _vg.add([_i], _w, 'REPLACE')
_vg = ob_body.vertex_groups.new(name='Bone.013')
for _i, _w in zip([18, 30, 76, 92, 128, 175, 176, 177, 184, 185, 187, 188, 189, 234, 235, 240, 241, 242, 243, 246, 247, 248, 249, 250, 251, 252, 282, 287, 288, 289, 290, 291, 292, 293, 294, 295, 296, 297, 298], [0.0, 0.0, 0.01, 0.0, 0.06856, 0.8314, 0.8477, 0.1305, 0.03196, 0.03894, 0.001204, 0.01555, 0.03479, 0.3347, 0.09913, 0.005867, 0.001261, 0.006985, 0.003006, 0.2095, 0.0001693, 2.415e-06, 0.0006431, 0.001817, 0.0001796, 4.484e-07, 0.0, 0.7024, 0.8663, 0.9069, 0.9483, 0.9016, 0.7949, 0.05355, 0.05327, 0.04895, 0.05098, 0.02247, 0.02938]): _vg.add([_i], _w, 'REPLACE')
_vg = ob_body.vertex_groups.new(name='Bone.014')
for _i, _w in zip([88, 89, 91, 92, 128, 129, 130, 131, 134, 137, 138, 139, 247, 248, 249, 250, 251, 252, 253, 254, 255, 256, 257, 258, 259, 260, 261, 262, 263, 264, 287, 288, 289, 293, 294, 295, 296, 297, 298], [0.0, 0.0, 0.0, 0.0, 0.0, 0.0, 0.0, 0.0, 0.0, 0.0, 0.0, 0.0, 0.4592, 0.1108, 0.05775, 0.4503, 0.1302, 0.05505, 0.1404, 0.8117, 0.9255, 0.002843, 0.1326, 0.8391, 0.04034, 0.4671, 0.5394, 0.01002, 0.05368, 0.4818, 0.006423, 0.04495, 0.04746, 0.9292, 0.9391, 0.9382, 0.9094, 0.9242, 0.9251]): _vg.add([_i], _w, 'REPLACE')
_vg = ob_body.vertex_groups.new(name='Bone.008')
for _i, _w in zip([88, 89, 90, 91, 92, 93, 94, 95, 96, 97, 98, 99, 100, 101, 102, 103, 104, 105, 128, 129, 130, 134, 135, 136, 137, 138, 139], [0.4592, 0.1108, 0.05775, 0.4503, 0.1302, 0.05505, 0.1404, 0.8117, 0.9255, 0.002843, 0.1326, 0.8391, 0.04034, 0.4671, 0.5394, 0.01002, 0.05368, 0.4818, 0.006424, 0.04495, 0.04746, 0.9292, 0.9391, 0.9382, 0.9094, 0.9242, 0.9251]): _vg.add([_i], _w, 'REPLACE')
_vg = ob_body.vertex_groups.new(name='Bone.009')
for _i, _w in zip([94, 95, 96, 97, 98, 99, 100, 101, 102, 103, 104, 105, 106, 107, 108, 109, 110, 111, 112, 113, 114, 115, 116, 117, 137, 138, 139], [0.8586, 0.1866, 0.07271, 0.9731, 0.8663, 0.1595, 0.9547, 0.5326, 0.4603, 0.9699, 0.9462, 0.518, 1.0, 0.9989, 0.9991, 0.9992, 0.9999, 0.9996, 0.9957, 0.9882, 0.9996, 0.987, 0.9931, 0.9982, 0.02669, 0.02825, 0.02008]): _vg.add([_i], _w, 'REPLACE')
_vg = ob_body.vertex_groups.new(name='Bone.010')
for _i, _w in zip([4, 13, 17, 18, 21, 24, 25, 26, 27, 29, 30, 73, 74, 75, 78, 80, 82, 84, 90, 131, 133, 151, 155, 156, 168, 169, 170, 171, 172, 173, 174, 175, 176, 178, 179, 180, 181, 182, 183, 184, 185, 187, 188, 190, 191, 192, 193, 194, 195, 196, 197, 199, 200, 201, 203, 205, 206, 207, 208, 209, 211, 212, 213, 215, 216, 217, 218, 219, 220, 221, 222, 224, 229, 230, 231, 232, 233, 234, 236, 237, 238, 239, 240, 241, 242, 243, 244, 245, 246, 277, 278, 279, 280, 281, 282, 283, 284, 285, 286, 289, 291, 292], [0.0, 0.0, 0.0, 0.0, 0.0, 0.0, 0.0, 0.0, 0.0, 0.0, 0.0, 0.0, 0.0, 0.0, 0.0, 0.0, 0.0, 0.0, 0.0, 0.0, 0.0, 0.0, 0.0, 0.0, 0.4593, 0.5094, 0.005971, 0.01145, 0.0, 0.001926, 0.0, 0.0, 0.0, 0.6742, 0.6077, 0.05576, 2.345e-07, 0.002288, 0.01759, 4.552e-05, 1.086e-06, 0.001113, 5.676e-05, 0.005737, 0.001149, 0.6026, 0.3995, 2.918e-07, 2.754e-06, 0.006671, 0.0003314, 0.0, 0.0, 0.0, 0.0, 0.0, 0.0, 0.0, 0.0, 0.0, 0.0, 0.0, 0.0, 0.0, 0.0, 0.0, 0.0, 0.0, 0.0, 0.0, 0.0, 0.0, 0.0, 0.01121, 0.009362, 0.003113, 0.0, 0.0, 0.005995, 0.004554, 0.0179, 0.003986, 0.0007041, 0.001446, 0.0, 0.0, 0.6447, 0.4409, 0.0, 0.6939, 0.6874, 0.5913, 0.6895, 0.05481, 0.01908, 0.01052, 0.0, 0.0, 0.0, 0.0, 0.0, 0.0]): _vg.add([_i], _w, 'REPLACE')
_vg = ob_body.vertex_groups.new(name='Bone.011')
for _i, _w in zip([190, 191, 193, 194, 195, 196, 197, 198, 199, 200, 201, 202, 203, 245, 277, 279, 280, 281, 282, 283, 284, 285, 286], [0.1382, 0.7957, 0.003272, 0.08062, 0.1738, 0.8977, 0.9171, 0.05485, 0.06238, 0.008639, 0.002014, 0.0409, 0.02717, 0.004272, 0.02444, 0.06753, 0.1134, 0.9099, 0.9086, 0.9242, 0.9221, 0.9227, 0.9329]): _vg.add([_i], _w, 'REPLACE')
_vg = ob_body.vertex_groups.new(name='Bone.015')
for _i, _w in zip([253, 254, 255, 256, 257, 258, 259, 260, 261, 262, 263, 264, 265, 266, 267, 268, 269, 270, 271, 272, 273, 274, 275, 276, 296, 297, 298], [0.8586, 0.1866, 0.07271, 0.9731, 0.8663, 0.1595, 0.9547, 0.5326, 0.4603, 0.9699, 0.9462, 0.518, 1.0, 0.9989, 0.9991, 0.9992, 0.9999, 0.9996, 0.9957, 0.9882, 0.9996, 0.987, 0.9931, 0.9982, 0.02669, 0.02825, 0.02008]): _vg.add([_i], _w, 'REPLACE')
_vg = ob_body.vertex_groups.new(name='Bone.016')
_vg = ob_body.vertex_groups.new(name='Bone.017')
_vg = ob_body.vertex_groups.new(name='Bone.018')
for _i, _w in zip([19, 22, 23, 33, 34, 85, 119, 120, 121, 178, 181, 182, 186, 192, 193, 244, 278, 279, 280], [1.0, 0.6627, 0.9633, 0.3798, 0.01518, 0.7714, 1.0, 0.803, 0.2518, 1.0, 0.6627, 0.9633, 0.7152, 0.3798, 0.01518, 0.7714, 1.0, 0.803, 0.2518]): _vg.add([_i], _w, 'REPLACE')
_m = ob_body.modifiers.new('Armature', 'ARMATURE')
_m.object = ob_armature
ob_lamp.location = (1.65, -4.533, 5.904)
ob_lamp.rotation_euler = (0.6503, 0.05522, 6.579)
ob_lamp.lock_rotations_4d = False
ob_lamp.empty_display_type = 'ARROWS'
ob_lamp.color = (0.0, 0.0, 0.0, 0.0)
ob_lamp.lineart.crease_threshold = 0.0
ob_camera.location = (7.481, -6.508, 5.344)
ob_camera.rotation_euler = (1.109, 0.0, 0.8149)
ob_camera.lock_rotations_4d = False
ob_camera.empty_display_type = 'ARROWS'
ob_camera.color = (0.0, 0.0, 0.0, 0.0)
ob_camera.display_type = 'WIRE'
ob_camera.lineart.crease_threshold = 0.0

# ---- collection membership
col_collection_1.objects.link(ob_armature)
col_collection_1.objects.link(ob_body)
col_collection_1.objects.link(ob_lamp)
col_collection_1.objects.link(ob_camera)

# ---- scene / render settings (as saved in the file)
scene.camera = ob_camera
scene.frame_start = 1; scene.frame_end = 250; scene.frame_set(2)
scene.render.engine = 'CYCLES'
scene.render.resolution_percentage = 50
scene.render.dither_intensity = 0.0
scene.cycles.use_denoising = False
scene.cycles.samples = 128
scene.cycles.sampling_pattern = 'TABULATED_SOBOL'
scene.cycles.use_adaptive_sampling = False
scene.cycles.use_light_tree = False
scene.cycles.blur_glossy = 0.0
scene.cycles.sample_clamp_indirect = 0.0
scene.view_settings.view_transform = 'Standard'
bpy.context.view_layer.update()
